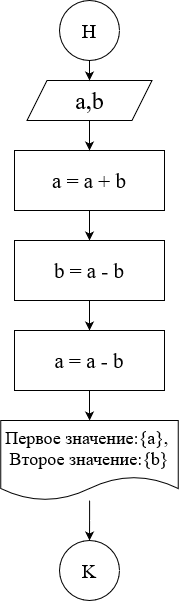

The diagram above was exported from draw.io. Its source (the exported page's mxGraphModel, read from the mxfile embedded in the PNG):
<mxGraphModel dx="1038" dy="564" grid="1" gridSize="10" guides="1" tooltips="1" connect="1" arrows="1" fold="1" page="1" pageScale="1" pageWidth="827" pageHeight="1169" math="0" shadow="0">
  <root>
    <mxCell id="WIyWlLk6GJQsqaUBKTNV-0" />
    <mxCell id="WIyWlLk6GJQsqaUBKTNV-1" parent="WIyWlLk6GJQsqaUBKTNV-0" />
    <mxCell id="FQJYrfYRQeFTtzpLUBO6-1" value="a,b" style="shape=parallelogram;perimeter=parallelogramPerimeter;whiteSpace=wrap;html=1;fixedSize=1;fontFamily=Times New Roman;fontSize=24;" parent="WIyWlLk6GJQsqaUBKTNV-1" vertex="1">
      <mxGeometry x="337.5" y="90" width="125" height="40" as="geometry" />
    </mxCell>
    <mxCell id="FQJYrfYRQeFTtzpLUBO6-7" style="edgeStyle=orthogonalEdgeStyle;rounded=0;orthogonalLoop=1;jettySize=auto;html=1;fontFamily=Times New Roman;fontSize=21;" parent="WIyWlLk6GJQsqaUBKTNV-1" source="FQJYrfYRQeFTtzpLUBO6-2" edge="1">
      <mxGeometry relative="1" as="geometry">
        <mxPoint x="400" y="90" as="targetPoint" />
        <Array as="points">
          <mxPoint x="400" y="90" />
        </Array>
      </mxGeometry>
    </mxCell>
    <mxCell id="FQJYrfYRQeFTtzpLUBO6-2" value="Н" style="ellipse;whiteSpace=wrap;html=1;aspect=fixed;fontFamily=Times New Roman;fontSize=20;" parent="WIyWlLk6GJQsqaUBKTNV-1" vertex="1">
      <mxGeometry x="370" y="10" width="60" height="60" as="geometry" />
    </mxCell>
    <mxCell id="Gd9MHqMUqPxAukItse10-4" value="" style="edgeStyle=orthogonalEdgeStyle;rounded=0;orthogonalLoop=1;jettySize=auto;html=1;fontSize=24;" edge="1" parent="WIyWlLk6GJQsqaUBKTNV-1" source="FQJYrfYRQeFTtzpLUBO6-5" target="Gd9MHqMUqPxAukItse10-3">
      <mxGeometry relative="1" as="geometry" />
    </mxCell>
    <mxCell id="FQJYrfYRQeFTtzpLUBO6-5" value="a = a + b" style="rounded=0;whiteSpace=wrap;html=1;fontFamily=Times New Roman;fontSize=21;" parent="WIyWlLk6GJQsqaUBKTNV-1" vertex="1">
      <mxGeometry x="325" y="160" width="150" height="60" as="geometry" />
    </mxCell>
    <mxCell id="FQJYrfYRQeFTtzpLUBO6-6" value="" style="endArrow=classic;html=1;rounded=0;fontFamily=Times New Roman;fontSize=21;exitX=0.5;exitY=1;exitDx=0;exitDy=0;" parent="WIyWlLk6GJQsqaUBKTNV-1" source="FQJYrfYRQeFTtzpLUBO6-1" edge="1">
      <mxGeometry width="50" height="50" relative="1" as="geometry">
        <mxPoint x="390" y="250" as="sourcePoint" />
        <mxPoint x="400" y="160" as="targetPoint" />
      </mxGeometry>
    </mxCell>
    <mxCell id="Gd9MHqMUqPxAukItse10-13" value="" style="edgeStyle=orthogonalEdgeStyle;rounded=0;orthogonalLoop=1;jettySize=auto;html=1;fontSize=24;fontColor=#000000;" edge="1" parent="WIyWlLk6GJQsqaUBKTNV-1" source="FQJYrfYRQeFTtzpLUBO6-11" target="Gd9MHqMUqPxAukItse10-12">
      <mxGeometry relative="1" as="geometry" />
    </mxCell>
    <mxCell id="FQJYrfYRQeFTtzpLUBO6-11" value="Первое значение:{a},&amp;nbsp; Второе значение:{b}" style="shape=document;whiteSpace=wrap;html=1;boundedLbl=1;labelBackgroundColor=none;fontFamily=Times New Roman;fontSize=18;" parent="WIyWlLk6GJQsqaUBKTNV-1" vertex="1">
      <mxGeometry x="311.25" y="430" width="177.5" height="80" as="geometry" />
    </mxCell>
    <mxCell id="Gd9MHqMUqPxAukItse10-6" value="" style="edgeStyle=orthogonalEdgeStyle;rounded=0;orthogonalLoop=1;jettySize=auto;html=1;fontSize=24;" edge="1" parent="WIyWlLk6GJQsqaUBKTNV-1" source="Gd9MHqMUqPxAukItse10-3" target="Gd9MHqMUqPxAukItse10-5">
      <mxGeometry relative="1" as="geometry" />
    </mxCell>
    <mxCell id="Gd9MHqMUqPxAukItse10-3" value="b = a - b" style="rounded=0;whiteSpace=wrap;html=1;fontFamily=Times New Roman;fontSize=21;" vertex="1" parent="WIyWlLk6GJQsqaUBKTNV-1">
      <mxGeometry x="325" y="250" width="150" height="60" as="geometry" />
    </mxCell>
    <mxCell id="Gd9MHqMUqPxAukItse10-15" value="" style="edgeStyle=orthogonalEdgeStyle;rounded=0;orthogonalLoop=1;jettySize=auto;html=1;fontSize=24;fontColor=#000000;" edge="1" parent="WIyWlLk6GJQsqaUBKTNV-1" source="Gd9MHqMUqPxAukItse10-5" target="FQJYrfYRQeFTtzpLUBO6-11">
      <mxGeometry relative="1" as="geometry" />
    </mxCell>
    <mxCell id="Gd9MHqMUqPxAukItse10-5" value="a = a - b" style="rounded=0;whiteSpace=wrap;html=1;fontFamily=Times New Roman;fontSize=21;" vertex="1" parent="WIyWlLk6GJQsqaUBKTNV-1">
      <mxGeometry x="325" y="340" width="150" height="60" as="geometry" />
    </mxCell>
    <mxCell id="Gd9MHqMUqPxAukItse10-12" value="K" style="ellipse;whiteSpace=wrap;html=1;aspect=fixed;fontFamily=Times New Roman;fontSize=20;" vertex="1" parent="WIyWlLk6GJQsqaUBKTNV-1">
      <mxGeometry x="370" y="550" width="60" height="60" as="geometry" />
    </mxCell>
  </root>
</mxGraphModel>